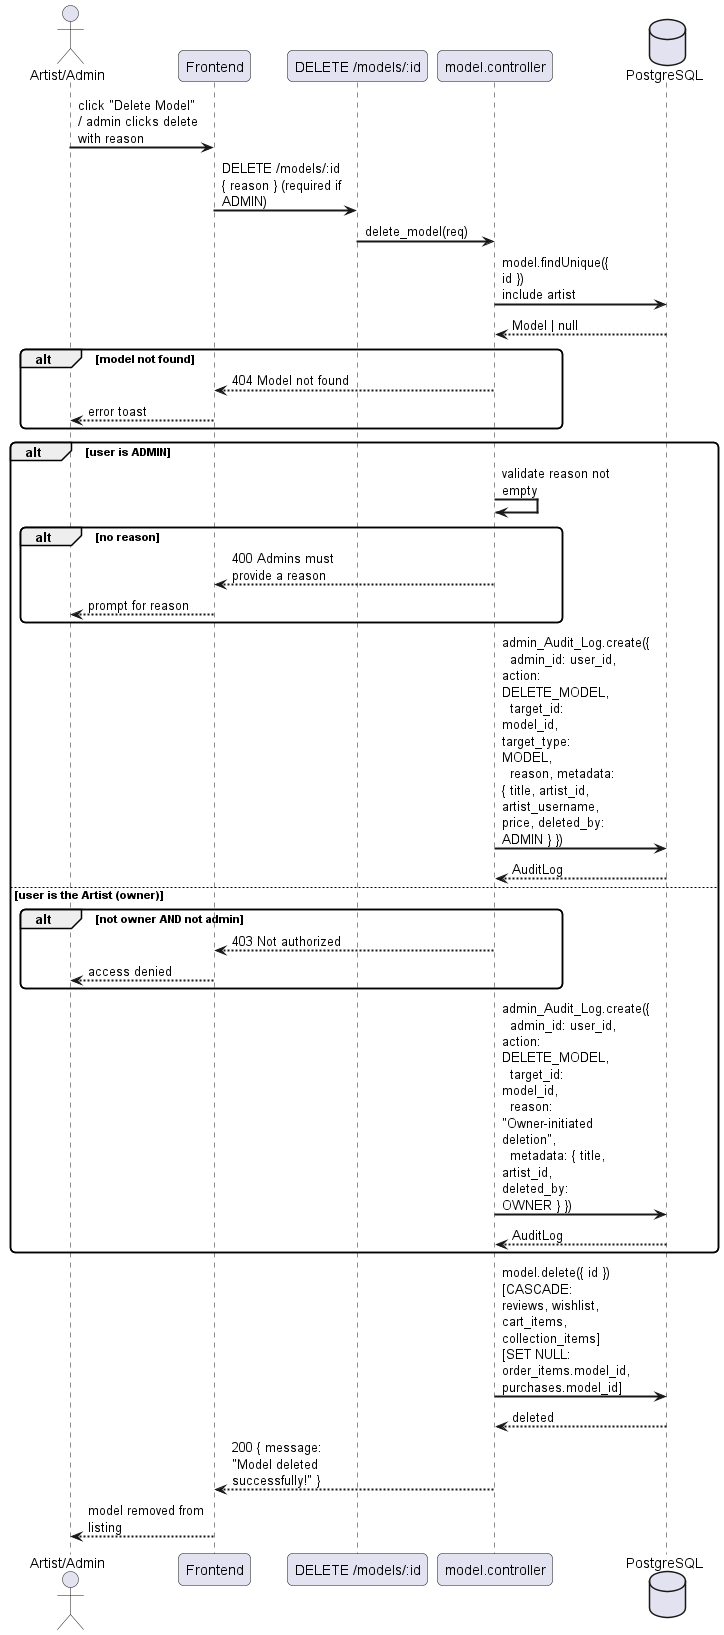

The diagram above was rendered by PlantUML. Its source (embedded in the PNG):
@startuml
skinparam sequenceArrowThickness 2
skinparam roundcorner 10
skinparam maxmessagesize 120

actor "Artist/Admin" as U
participant "Frontend" as FE
participant "DELETE /models/:id" as API
participant "model.controller" as MC
database "PostgreSQL" as DB

U -> FE : click "Delete Model" / admin clicks delete with reason
FE -> API : DELETE /models/:id\n{ reason } (required if ADMIN)
API -> MC : delete_model(req)
MC -> DB : model.findUnique({ id })\ninclude artist
DB --> MC : Model | null
alt model not found
    MC --> FE : 404 Model not found
    FE --> U : error toast
end

alt user is ADMIN
    MC -> MC : validate reason not empty
    alt no reason
        MC --> FE : 400 Admins must provide a reason
        FE --> U : prompt for reason
    end
    MC -> DB : admin_Audit_Log.create({\n  admin_id: user_id, action: DELETE_MODEL,\n  target_id: model_id, target_type: MODEL,\n  reason, metadata: { title, artist_id, artist_username, price, deleted_by: ADMIN } })
    DB --> MC : AuditLog
else user is the Artist (owner)
    alt not owner AND not admin
        MC --> FE : 403 Not authorized
        FE --> U : access denied
    end
    MC -> DB : admin_Audit_Log.create({\n  admin_id: user_id, action: DELETE_MODEL,\n  target_id: model_id,\n  reason: "Owner-initiated deletion",\n  metadata: { title, artist_id, deleted_by: OWNER } })
    DB --> MC : AuditLog
end

MC -> DB : model.delete({ id })\n[CASCADE: reviews, wishlist, cart_items, collection_items]\n[SET NULL: order_items.model_id, purchases.model_id]
DB --> MC : deleted
MC --> FE : 200 { message: "Model deleted successfully!" }
FE --> U : model removed from listing
@enduml